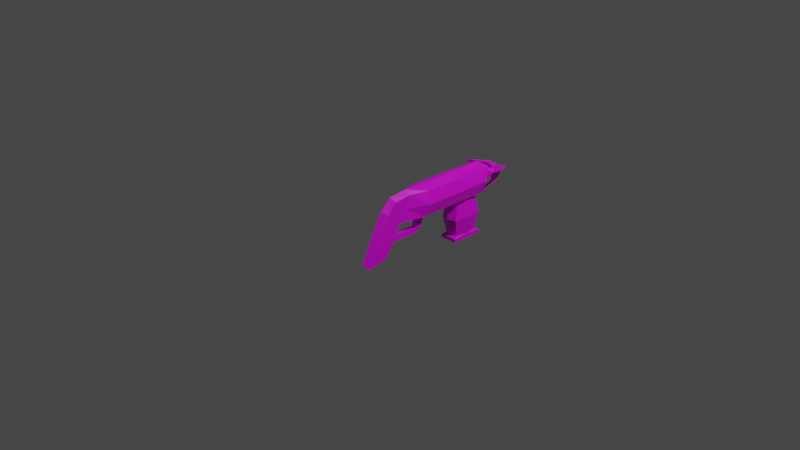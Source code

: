 # Source: grapplinghook.blend  (saved by Blender 2.93.20; exported with 4.5.12 LTS)
import bpy
from mathutils import Matrix  # noqa: F401  (used for matrix-valued properties, if any)

bpy.ops.wm.read_factory_settings(use_empty=True)
scene = bpy.context.scene
scene.name = 'Scene'

# ---- collections
col_collection = bpy.data.collections.new('Collection'); scene.collection.children.link(col_collection)

# ---- images (referenced by path relative to the original .blend; pixels are not part of the script)
import os
ASSET_DIR = os.environ.get("B2B_ASSET_DIR", "")  # directory of the original .blend (textures are referenced by path, not embedded)
HERE = os.path.dirname(os.path.abspath(__file__))  # packed textures are extracted next to this script under _unpacked/

def load_image(name, relpath, width, height, colorspace="sRGB"):
    """Load a texture the original file referenced (path relative to the .blend, or extracted next to this script)."""
    p = next((c for c in (os.path.join(HERE, relpath), os.path.join(ASSET_DIR, relpath)) if relpath and os.path.exists(c)), "")
    if p:
        img = bpy.data.images.load(p, check_existing=True)
        img.name = name
    else:  # same state as the original file: an image datablock whose file is absent (Cycles renders it pink)
        img = bpy.data.images.new(name, width, height)
        img.source = "FILE"
        img.filepath = "//" + (relpath or name)
    img.colorspace_settings.name = colorspace
    return img
img_grapplinghook_png = load_image('grapplinghook.png', 'grapplinghook.png', 1024, 1024, 'sRGB')

# ---- materials (node trees are filled in below, after node groups)
mat_material_002 = bpy.data.materials.new('Material.002')
mat_material_002.use_transparent_shadow = False

# ---- material node trees
mat_material_002.use_nodes = True; mat_material_002.node_tree.nodes.clear()
_N = mat_material_002.node_tree.nodes; _L = mat_material_002.node_tree.links
n0 = _N.new('ShaderNodeBsdfPrincipled'); n0.name = 'Principled BSDF'; n0.location = (10, 300)
n0.distribution = 'GGX'
n0.subsurface_method = 'BURLEY'
n0.inputs[3].default_value = 1.45
n0.inputs[27].default_value = (0.0, 0.0, 0.0, 1.0)
n0.inputs[28].default_value = 1.0
n1 = _N.new('ShaderNodeOutputMaterial'); n1.name = 'Material Output'; n1.location = (300, 300)
n2 = _N.new('ShaderNodeTexImage'); n2.name = 'Image Texture'; n2.location = (-280, 280)
n2.image = img_grapplinghook_png
_L.new(n0.outputs[0], n1.inputs[0])
_L.new(n2.outputs[0], n0.inputs[0])
n1.is_active_output = True

# ---- world
world_world = bpy.data.worlds.new('World'); scene.world = world_world
world_world.use_nodes = True; world_world.node_tree.nodes.clear()
_N = world_world.node_tree.nodes; _L = world_world.node_tree.links
n0 = _N.new('ShaderNodeOutputWorld'); n0.name = 'World Output'; n0.location = (300, 300)
n1 = _N.new('ShaderNodeBackground'); n1.name = 'Background'; n1.location = (10, 300)
n1.inputs[0].default_value = (0.05088, 0.05088, 0.05088, 1.0)
_L.new(n1.outputs[0], n0.inputs[0])
n0.is_active_output = True
world_world.color = (0.05088, 0.05088, 0.05088)
world_world.use_sun_shadow = False
world_world.sun_shadow_jitter_overblur = 0.0

# ---- cameras
cam_camera = bpy.data.cameras.new('Camera')
cam_camera.clip_end = 100.0
cam_camera.ortho_scale = 7.314

# ---- lights
light_light = bpy.data.lights.new('Light', 'POINT')
light_light.transmission_factor = 0.0
light_light.energy = 1000.0
light_light.shadow_soft_size = 0.1
light_light.shadow_maximum_resolution = 0.006
light_light.use_absolute_resolution = True

# ---- meshes
me_cube = bpy.data.meshes.new('Cube')
me_cube.from_pydata([(-0.06403, -0.04015, -0.02351), (-0.06403, 0.09913, 0.2489), (-0.1228, 1.127, -0.02351), (-0.1002, 1.218, 0.2489), (0.05158, -0.04015, -0.02351), (0.05158, 0.09913, 0.2489), (0.1104, 1.127, -0.02351), (0.08778, 1.218, 0.2489), (-0.06368, -0.1946, 0.1127), (-0.06403, -0.08876, 0.2284), (0.05158, -0.08876, 0.2284), (0.05123, -0.1946, 0.1127), (-0.06403, -0.1403, -0.2249), (0.05158, -0.1403, -0.2249), (-0.06403, -0.3419, -0.1746), (0.05158, -0.3419, -0.1746), (-0.1228, 0.6972, -0.02351), (-0.1228, 0.6972, 0.2489), (0.1104, 0.6972, -0.02351), (0.1104, 0.6972, 0.2489), (0.06774, 1.048, -0.04637), (-0.08019, 1.048, -0.04637), (0.06774, 0.7757, -0.04637), (-0.08019, 0.7757, -0.04637), (0.06774, 1.048, -0.4436), (-0.08019, 1.048, -0.4436), (0.06774, 0.7757, -0.4436), (-0.08019, 0.7757, -0.4436), (0.0945, 1.097, -0.4636), (-0.1069, 1.097, -0.4636), (0.0945, 0.7264, -0.4636), (-0.1069, 0.7264, -0.4636), (0.0945, 1.097, -0.4969), (-0.1069, 1.097, -0.4969), (0.0945, 0.7264, -0.4969), (-0.1069, 0.7264, -0.4969), (-0.04378, 1.166, 0.1566), (-0.04378, 1.166, 0.06883), (0.03133, 1.166, 0.06883), (0.03133, 1.166, 0.1566), (-0.04378, 1.287, 0.1566), (-0.04378, 1.287, 0.06883), (0.03133, 1.287, 0.06883), (0.03133, 1.287, 0.1566), (-0.0135, 1.422, 0.1413), (-0.0434, 1.422, 0.08547), (-0.0135, 1.496, 0.1413), (0.02384, 1.422, 0.08322), (-0.0434, 1.496, 0.08547), (0.02384, 1.496, 0.08322), (0.007919, 1.408, -0.01242), (-0.03392, 1.408, -0.01102), (-0.03392, 1.454, -0.01102), (0.007919, 1.454, -0.01242), (0.07342, 1.406, 0.1838), (0.09859, 1.406, 0.1447), (0.09859, 1.456, 0.1447), (0.07342, 1.456, 0.1838), (-0.1246, 1.403, 0.1375), (-0.1018, 1.403, 0.1801), (-0.1018, 1.459, 0.1801), (-0.1246, 1.459, 0.1375), (0.002317, 1.223, -0.08743), (-0.03623, 1.223, -0.08614), (0.1734, 1.221, 0.2467), (0.1972, 1.221, 0.2096), (-0.2271, 1.22, 0.1961), (-0.2074, 1.22, 0.233), (-0.01102, 1.62, 0.1033), (0.05158, -0.2265, -0.3567), (-0.06403, -0.2265, -0.3567), (-0.06403, -0.4532, -0.4057), (0.05158, -0.4532, -0.4057), (0.05158, -0.1125, -0.1606), (-0.06403, -0.1125, -0.1606), (-0.1228, 0.2459, -0.02275), (0.1104, 0.3117, 0.2489), (-0.1228, 0.3117, 0.2489), (0.1104, 0.2459, -0.02275), (0.1104, 0.3109, -0.02351), (-0.1228, 0.3109, -0.02351), (-0.03963, 0.1581, -0.2261), (0.02718, 0.1581, -0.2261), (0.02718, 0.2184, -0.1665), (-0.03963, 0.2184, -0.1665), (-0.03963, 0.2861, -0.1531), (0.02718, 0.2861, -0.1531), (-0.03963, 0.2479, -0.1981), (0.02718, 0.2479, -0.1981), (0.01927, -0.09372, -0.2255), (0.01927, -0.07487, -0.1636), (-0.03173, -0.09372, -0.2255), (-0.03173, -0.07487, -0.1636), (-0.03963, 0.3121, -0.04823), (0.02718, 0.2444, -0.04812), (0.02718, 0.3121, -0.04823), (-0.03963, 0.2444, -0.04812), (-0.006226, 1.155, 0.2936), (-0.006226, 0.09567, 0.2936), (-0.006226, -0.2464, 0.1574), (-0.006226, -0.1228, 0.273), (-0.006226, -0.3938, -0.1299), (-0.006226, 0.6904, 0.2936), (-0.006226, -0.505, -0.361), (-0.006226, 0.3049, 0.2936), (-0.06368, 0.02949, 0.1127), (-0.1617, 1.127, 0.1127), (0.1492, 1.127, 0.1127), (0.05123, 0.02949, 0.1127), (0.1492, 0.6972, 0.1127), (-0.1617, 0.6972, 0.1127), (-0.1617, 0.295, 0.1129), (0.1492, 0.295, 0.1129), (-0.103, 0.7337, -0.245), (0.09052, 0.7337, -0.245), (0.09052, 1.09, -0.245), (-0.103, 1.09, -0.245), (-0.006226, 0.1656, -0.02275), (-0.006226, 0.3502, -0.02351), (-0.006226, 1.074, -0.04637), (0.08959, 0.9119, -0.04637), (-0.102, 0.9119, -0.04637), (-0.006226, 0.7497, -0.04637), (-0.006226, 1.074, -0.4436), (0.08959, 0.9119, -0.4436), (-0.102, 0.9119, -0.4436), (-0.006226, 0.7497, -0.4436), (-0.006226, 1.124, -0.245), (-0.1316, 0.9119, -0.245), (0.1191, 0.9119, -0.245), (-0.006226, 0.6998, -0.245)], [], [(110, 17, 3, 106), (7, 107, 6, 38, 39), (112, 76, 5, 108), (105, 0, 8), (75, 117, 0), (104, 77, 1, 98), (99, 100, 9, 8), (90, 89, 82, 83), (98, 1, 9, 100), (108, 5, 10, 11), (14, 12, 70, 71), (73, 15, 13), (14, 74, 12), (97, 3, 17, 102), (16, 2, 21, 121, 23), (107, 7, 19, 109), (111, 77, 17, 110), (130, 113, 27, 126), (2, 6, 20, 119, 21), (18, 16, 23, 122, 22), (6, 18, 22, 120, 20), (24, 124, 26, 30, 28), (129, 114, 26, 124), (128, 116, 25, 125), (127, 115, 24, 123), (31, 29, 33, 35), (27, 125, 25, 29, 31), (25, 123, 24, 28, 29), (26, 126, 27, 31, 30), (33, 32, 34, 35), (29, 28, 32, 33), (30, 31, 35, 34), (28, 30, 34, 32), (36, 39, 43, 40), (6, 2, 37, 38), (97, 7, 3), (2, 106, 3, 36, 37), (40, 43, 47, 44), (37, 36, 40, 41), (39, 38, 42, 43), (38, 37, 41, 42), (41, 45, 42), (41, 40, 44, 45), (47, 42, 45), (42, 47, 43), (45, 51, 50, 47), (48, 52, 51, 45), (49, 53, 52, 48), (47, 50, 53, 49), (47, 55, 54, 44), (49, 56, 55, 47), (46, 57, 56, 49), (44, 54, 57, 46), (49, 48, 68), (44, 59, 58, 45), (46, 60, 59, 44), (48, 61, 60, 46), (45, 58, 61, 48), (51, 63, 62, 50), (52, 63, 51), (53, 62, 63, 52), (50, 62, 53), (55, 65, 64, 54), (56, 65, 55), (57, 64, 65, 56), (54, 64, 57), (59, 67, 66, 58), (60, 67, 59), (61, 66, 67, 60), (58, 66, 61), (70, 69, 72, 103, 71), (46, 49, 68), (48, 46, 68), (12, 13, 69, 70), (13, 15, 72, 69), (101, 14, 71, 103), (99, 8, 14, 101), (8, 0, 74, 14), (4, 11, 15, 73), (0, 4, 73, 74), (105, 1, 77, 111), (96, 93, 85, 84), (109, 19, 76, 112), (18, 79, 118), (102, 17, 77, 104), (89, 91, 81, 82), (92, 90, 83, 84), (91, 92, 84, 81), (85, 86, 88, 87), (95, 94, 83, 86), (94, 96, 84, 83), (93, 95, 86, 85), (87, 88, 82, 81), (86, 83, 82, 88), (84, 85, 87, 81), (79, 95, 118), (75, 96, 117), (79, 78, 94, 95), (12, 74, 92, 91), (74, 73, 90, 92), (13, 12, 91, 89), (75, 80, 93, 96), (73, 13, 89, 90), (19, 102, 104, 76), (11, 99, 101, 15), (15, 101, 103, 72), (7, 97, 102, 19), (5, 98, 100, 10), (11, 10, 100, 99), (76, 104, 98, 5), (36, 3, 7, 39), (75, 111, 80), (18, 109, 112, 79), (79, 112, 78), (0, 105, 111, 75), (80, 111, 110, 16), (6, 107, 109, 18), (4, 108, 11), (1, 105, 8, 9), (78, 112, 108, 4), (16, 110, 106, 2), (119, 20, 115, 127), (121, 21, 116, 128), (120, 22, 114, 129), (122, 23, 113, 130), (93, 118, 95), (118, 93, 80), (96, 94, 117), (94, 78, 117), (4, 0, 117), (78, 4, 117), (16, 18, 118), (80, 16, 118), (22, 122, 130, 114), (20, 120, 129, 115), (23, 121, 128, 113), (21, 119, 127, 116), (116, 127, 123, 25), (113, 128, 125, 27), (115, 129, 124, 24), (114, 130, 126, 26)])
_uv = me_cube.uv_layers.new(name='UVMap')
_uv.uv.foreach_set('vector', [0.4014, 0.6004, 0.4549, 0.6004, 0.465, 0.7946, 0.408, 0.7598, 0.5399, 0.7942, 0.5966, 0.7594, 0.6496, 0.7642, 0.6192, 0.8036, 0.5851, 0.8078, 0.5953, 0.4513, 0.5456, 0.4618, 0.5282, 0.3829, 0.5754, 0.3434, 0.1178, 0.2732, 0.109, 0.2195, 0.1819, 0.2259, 0.2568, 0.3235, 0.2187, 0.3788, 0.1212, 0.3514, 0.5016, 0.459, 0.4577, 0.4621, 0.4746, 0.3831, 0.5014, 0.3833, 0.5009, 0.2688, 0.5011, 0.317, 0.4784, 0.3203, 0.469, 0.2687, 0.4956, 0.07017, 0.5012, 0.05925, 0.4924, 0.2514, 0.4937, 0.2967, 0.5014, 0.3833, 0.4746, 0.3831, 0.4784, 0.3203, 0.5011, 0.317, 0.5754, 0.3434, 0.5282, 0.3829, 0.5239, 0.3201, 0.5329, 0.2685, 0.1635, 0.1126, 0.09514, 0.1408, 0.09199, 0.08492, 0.1465, 0.02307, 0.1676, 0.1504, 0.0885, 0.1309, 0.162, 0.1262, 0.1635, 0.1126, 0.1008, 0.1651, 0.09514, 0.1408, 0.5024, 0.7661, 0.465, 0.7946, 0.4549, 0.6004, 0.5019, 0.598, 0.3478, 0.6003, 0.3544, 0.7646, 0.3396, 0.7451, 0.3371, 0.683, 0.3346, 0.621, 0.5966, 0.7594, 0.5399, 0.7942, 0.5488, 0.6003, 0.6023, 0.6002, 0.408, 0.4518, 0.4577, 0.4621, 0.4549, 0.6004, 0.4014, 0.6004, 0.8454, 0.1378, 0.865, 0.1395, 0.8663, 0.2523, 0.8458, 0.2531, 0.06842, 0.6096, 0.06842, 0.7201, 0.04126, 0.7066, 0.04126, 0.6648, 0.04126, 0.6231, 0.2932, 0.5031, 0.1826, 0.5031, 0.1962, 0.476, 0.2379, 0.476, 0.2796, 0.476, 0.6496, 0.7642, 0.6568, 0.6001, 0.6699, 0.6208, 0.6672, 0.6828, 0.6645, 0.7447, 0.3397, 0.7649, 0.3397, 0.8418, 0.3397, 0.9186, 0.3285, 0.9297, 0.3285, 0.7538, 0.7816, 0.1326, 0.8258, 0.1362, 0.8253, 0.2538, 0.7873, 0.2593, 0.9028, 0.1408, 0.9407, 0.1422, 0.9371, 0.2517, 0.9017, 0.252, 0.9647, 0.1458, 0.9887, 0.1494, 0.9757, 0.2682, 0.9564, 0.26, 0.2014, 0.9297, 0.2014, 0.7538, 0.2172, 0.7538, 0.2172, 0.9297, 0.1902, 0.9186, 0.1902, 0.8418, 0.1902, 0.7649, 0.2014, 0.7538, 0.2014, 0.9297, 0.2232, 0.7235, 0.265, 0.7235, 0.3067, 0.7235, 0.3127, 0.738, 0.2172, 0.738, 0.3067, 0.96, 0.265, 0.96, 0.2232, 0.96, 0.2172, 0.9455, 0.3127, 0.9455, 0.2172, 0.7538, 0.3127, 0.7538, 0.3127, 0.9297, 0.2172, 0.9297, 0.2172, 0.738, 0.3127, 0.738, 0.3127, 0.7538, 0.2172, 0.7538, 0.3127, 0.9455, 0.2172, 0.9455, 0.2172, 0.9297, 0.3127, 0.9297, 0.3285, 0.7538, 0.3285, 0.9297, 0.3127, 0.9297, 0.3127, 0.7538, 0.8322, 0.9024, 0.8253, 0.9209, 0.7962, 0.91, 0.8035, 0.8919, 0.06842, 0.7201, 0.06842, 0.6096, 0.116, 0.647, 0.116, 0.6826, 0.5024, 0.7661, 0.5399, 0.7942, 0.465, 0.7946, 0.3544, 0.7646, 0.408, 0.7598, 0.465, 0.7946, 0.4197, 0.8084, 0.3853, 0.8044, 0.8035, 0.8919, 0.7962, 0.91, 0.7563, 0.9005, 0.7669, 0.8855, 0.8396, 0.8816, 0.8322, 0.9024, 0.8035, 0.8919, 0.8103, 0.8708, 0.855, 0.8426, 0.8466, 0.8638, 0.8174, 0.8533, 0.8258, 0.8309, 0.8466, 0.8638, 0.8396, 0.8816, 0.8103, 0.8708, 0.8174, 0.8533, 0.8103, 0.8708, 0.7545, 0.8525, 0.8174, 0.8533, 0.8103, 0.8708, 0.8035, 0.8919, 0.7669, 0.8855, 0.7545, 0.8525, 0.7826, 0.8351, 0.8174, 0.8533, 0.7545, 0.8525, 0.8174, 0.8533, 0.7826, 0.8351, 0.8258, 0.8309, 0.7545, 0.8525, 0.7523, 0.7979, 0.7725, 0.8008, 0.7826, 0.8351, 0.704, 0.8362, 0.7457, 0.8005, 0.7523, 0.7979, 0.7545, 0.8525, 0.7029, 0.7954, 0.7371, 0.7882, 0.7457, 0.8005, 0.704, 0.8362, 0.7099, 0.7677, 0.7449, 0.7745, 0.7371, 0.7882, 0.7029, 0.7954, 0.6706, 0.9223, 0.6323, 0.9272, 0.6243, 0.9086, 0.6642, 0.8959, 0.6318, 0.8414, 0.6135, 0.8783, 0.5953, 0.8832, 0.5982, 0.8417, 0.6673, 0.8547, 0.6281, 0.8891, 0.6135, 0.8783, 0.6318, 0.8414, 0.6642, 0.8959, 0.6243, 0.9086, 0.6281, 0.8891, 0.6673, 0.8547, 0.7029, 0.7954, 0.704, 0.8362, 0.6493, 0.7896, 0.7669, 0.8855, 0.7411, 0.9075, 0.7255, 0.8997, 0.7545, 0.8525, 0.6673, 0.8547, 0.699, 0.8942, 0.6961, 0.9119, 0.6642, 0.8959, 0.704, 0.8362, 0.715, 0.8871, 0.699, 0.8942, 0.6673, 0.8547, 0.7545, 0.8525, 0.7255, 0.8997, 0.715, 0.8871, 0.704, 0.8362, 0.7523, 0.7979, 0.7622, 0.7852, 0.811, 0.7279, 0.7725, 0.8008, 0.7457, 0.8005, 0.7622, 0.7852, 0.7523, 0.7979, 0.7371, 0.7882, 0.811, 0.7279, 0.7622, 0.7852, 0.7457, 0.8005, 0.7449, 0.7745, 0.811, 0.7279, 0.7371, 0.7882, 0.6323, 0.9272, 0.563, 0.983, 0.5527, 0.9709, 0.6243, 0.9086, 0.6135, 0.8783, 0.5377, 0.9567, 0.5953, 0.8832, 0.6281, 0.8891, 0.5527, 0.9709, 0.5377, 0.9567, 0.6135, 0.8783, 0.6243, 0.9086, 0.5527, 0.9709, 0.6281, 0.8891, 0.7411, 0.9075, 0.7297, 0.978, 0.7226, 0.9362, 0.7255, 0.8997, 0.699, 0.8942, 0.7297, 0.978, 0.6961, 0.9119, 0.715, 0.8871, 0.7226, 0.9362, 0.7297, 0.978, 0.699, 0.8942, 0.7255, 0.8997, 0.7226, 0.9362, 0.715, 0.8871, 0.08605, 0.9016, 0.03125, 0.9016, 0.03125, 0.7917, 0.05865, 0.7593, 0.08605, 0.7917, 0.6673, 0.8547, 0.6318, 0.8414, 0.6493, 0.7896, 0.704, 0.8362, 0.6673, 0.8547, 0.6493, 0.7896, 0.08605, 0.9762, 0.03125, 0.9762, 0.03125, 0.9016, 0.08605, 0.9016, 0.162, 0.1262, 0.0885, 0.1309, 0.06443, 0.04327, 0.1404, 0.07479, 0.5005, 0.1554, 0.468, 0.1493, 0.4676, 0.05432, 0.5001, 0.06075, 0.5009, 0.2688, 0.469, 0.2687, 0.468, 0.1493, 0.5005, 0.1554, 0.1819, 0.2259, 0.109, 0.2195, 0.1008, 0.1651, 0.1635, 0.1126, 0.1841, 0.2028, 0.1216, 0.2405, 0.0885, 0.1309, 0.1676, 0.1504, 0.1212, 0.3514, 0.1212, 0.4062, 0.04775, 0.4062, 0.04775, 0.3514, 0.4271, 0.344, 0.4746, 0.3831, 0.4577, 0.4621, 0.408, 0.4518, 0.5209, 0.323, 0.5246, 0.3787, 0.5022, 0.3175, 0.5023, 0.297, 0.6023, 0.6002, 0.5488, 0.6003, 0.5456, 0.4618, 0.5953, 0.4513, 0.2932, 0.5031, 0.2932, 0.6862, 0.2379, 0.6676, 0.5019, 0.598, 0.4549, 0.6004, 0.4577, 0.4621, 0.5016, 0.459, 0.5012, 0.05925, 0.4942, 0.05007, 0.5035, 0.2505, 0.4924, 0.2514, 0.5017, 0.06317, 0.4956, 0.07017, 0.4937, 0.2967, 0.5023, 0.297, 0.4942, 0.05007, 0.5017, 0.06317, 0.5023, 0.297, 0.5035, 0.2505, 0.5022, 0.3175, 0.4937, 0.3174, 0.4952, 0.2977, 0.5008, 0.2977, 0.4709, 0.3785, 0.4749, 0.3228, 0.4937, 0.2967, 0.4937, 0.3174, 0.4749, 0.3228, 0.5209, 0.323, 0.5023, 0.297, 0.4937, 0.2967, 0.5246, 0.3787, 0.4709, 0.3785, 0.4937, 0.3174, 0.5022, 0.3175, 0.5008, 0.2977, 0.4952, 0.2977, 0.4924, 0.2514, 0.5035, 0.2505, 0.4937, 0.3174, 0.4937, 0.2967, 0.4924, 0.2514, 0.4952, 0.2977, 0.5023, 0.297, 0.5022, 0.3175, 0.5008, 0.2977, 0.5035, 0.2505, 0.3824, 0.367, 0.4709, 0.3785, 0.4974, 0.4651, 0.5974, 0.3116, 0.5209, 0.323, 0.4981, 0.2575, 0.3824, 0.367, 0.3985, 0.3109, 0.4749, 0.3228, 0.4709, 0.3785, 0.4988, 0.01459, 0.5029, 0.04363, 0.5017, 0.06317, 0.4942, 0.05007, 0.5029, 0.04363, 0.4963, 0.0609, 0.4956, 0.07017, 0.5017, 0.06317, 0.4995, 0.05563, 0.4988, 0.01459, 0.4942, 0.05007, 0.5012, 0.05925, 0.5974, 0.3116, 0.6131, 0.3678, 0.5246, 0.3787, 0.5209, 0.323, 0.4963, 0.0609, 0.4995, 0.05563, 0.5012, 0.05925, 0.4956, 0.07017, 0.5488, 0.6003, 0.5019, 0.598, 0.5016, 0.459, 0.5456, 0.4618, 0.5329, 0.2685, 0.5009, 0.2688, 0.5005, 0.1554, 0.5329, 0.1491, 0.5329, 0.1491, 0.5005, 0.1554, 0.5001, 0.06075, 0.5326, 0.05406, 0.5399, 0.7942, 0.5024, 0.7661, 0.5019, 0.598, 0.5488, 0.6003, 0.5282, 0.3829, 0.5014, 0.3833, 0.5011, 0.317, 0.5239, 0.3201, 0.5329, 0.2685, 0.5239, 0.3201, 0.5011, 0.317, 0.5009, 0.2688, 0.5456, 0.4618, 0.5016, 0.459, 0.5014, 0.3833, 0.5282, 0.3829, 0.4877, 0.8367, 0.465, 0.7946, 0.5399, 0.7942, 0.5176, 0.8365, 0.3578, 0.4245, 0.408, 0.4518, 0.3536, 0.4504, 0.6568, 0.6001, 0.6023, 0.6002, 0.5953, 0.4513, 0.65, 0.4495, 0.65, 0.4495, 0.5953, 0.4513, 0.6455, 0.4235, 0.3768, 0.3076, 0.4271, 0.344, 0.408, 0.4518, 0.3578, 0.4245, 0.3536, 0.4504, 0.408, 0.4518, 0.4014, 0.6004, 0.3478, 0.6003, 0.6496, 0.7642, 0.5966, 0.7594, 0.6023, 0.6002, 0.6568, 0.6001, 0.1841, 0.2028, 0.1997, 0.2547, 0.1216, 0.2405, 0.4746, 0.3831, 0.4271, 0.344, 0.469, 0.2687, 0.4784, 0.3203, 0.6455, 0.4235, 0.5953, 0.4513, 0.5754, 0.3434, 0.6255, 0.3066, 0.3478, 0.6003, 0.4014, 0.6004, 0.408, 0.7598, 0.3544, 0.7646, 0.9594, 0.01672, 0.981, 0.01178, 0.9887, 0.1494, 0.9647, 0.1458, 0.9017, 0.02469, 0.9377, 0.02166, 0.9407, 0.1422, 0.9028, 0.1408, 0.7893, 0.01798, 0.826, 0.0268, 0.8258, 0.1362, 0.7816, 0.1326, 0.8459, 0.02726, 0.8658, 0.02772, 0.865, 0.1395, 0.8454, 0.1378, 0.5246, 0.3787, 0.4974, 0.4651, 0.4709, 0.3785, 0.4974, 0.4651, 0.5246, 0.3787, 0.6131, 0.3678, 0.5209, 0.323, 0.4749, 0.3228, 0.4981, 0.2575, 0.4749, 0.3228, 0.3985, 0.3109, 0.4981, 0.2575, 0.1212, 0.4062, 0.1212, 0.3514, 0.2187, 0.3788, 0.2568, 0.434, 0.1212, 0.4062, 0.2187, 0.3788, 0.1826, 0.5031, 0.2932, 0.5031, 0.2379, 0.6676, 0.1826, 0.6862, 0.1826, 0.5031, 0.2379, 0.6676, 0.826, 0.0268, 0.8459, 0.02726, 0.8454, 0.1378, 0.8258, 0.1362, 0.7527, 0.009153, 0.7893, 0.01798, 0.7816, 0.1326, 0.7374, 0.1289, 0.8658, 0.02772, 0.9017, 0.02469, 0.9028, 0.1408, 0.865, 0.1395, 0.9377, 0.02166, 0.9594, 0.01672, 0.9647, 0.1458, 0.9407, 0.1422, 0.9407, 0.1422, 0.9647, 0.1458, 0.9564, 0.26, 0.9371, 0.2517, 0.865, 0.1395, 0.9028, 0.1408, 0.9017, 0.252, 0.8663, 0.2523, 0.7374, 0.1289, 0.7816, 0.1326, 0.7873, 0.2593, 0.7492, 0.2649, 0.8258, 0.1362, 0.8454, 0.1378, 0.8458, 0.2531, 0.8253, 0.2538])
me_cube.materials.append(mat_material_002)
me_cube.use_remesh_fix_poles = True
me_cube.use_remesh_preserve_attributes = False
me_cube.update()

# ---- objects
ob_light = bpy.data.objects.new('Light', light_light)
ob_camera = bpy.data.objects.new('Camera', cam_camera)
ob_hook = bpy.data.objects.new('Hook', me_cube)

# ---- transforms, parenting, visibility, modifiers, constraints
ob_light.location = (4.076, 0.4857, 5.904)
ob_light.rotation_euler = (0.6503, 0.05522, 1.866)
ob_light.lock_rotations_4d = False
ob_light.empty_display_type = 'ARROWS'
ob_light.color = (0.0, 0.0, 0.0, 0.0)
ob_light.lineart.crease_threshold = 0.0
ob_camera.location = (7.359, -7.446, 4.958)
ob_camera.rotation_euler = (1.109, 0.0, 0.8149)
ob_camera.lock_rotations_4d = False
ob_camera.empty_display_type = 'ARROWS'
ob_camera.color = (0.0, 0.0, 0.0, 0.0)
ob_camera.display_type = 'WIRE'
ob_camera.lineart.crease_threshold = 0.0
ob_hook.location = (0.0, -0.5198, 0.0)

# ---- collection membership
col_collection.objects.link(ob_light)
col_collection.objects.link(ob_camera)
col_collection.objects.link(ob_hook)

# ---- scene / render settings (as saved in the file)
scene.camera = ob_camera
scene.frame_start = 1; scene.frame_end = 250; scene.frame_set(1)
scene.render.engine = 'BLENDER_EEVEE_NEXT'
scene.cycles.use_denoising = False
scene.cycles.samples = 128
scene.cycles.sampling_pattern = 'TABULATED_SOBOL'
scene.cycles.use_adaptive_sampling = False
scene.cycles.use_light_tree = False
scene.view_settings.view_transform = 'Filmic'
bpy.context.view_layer.update()
